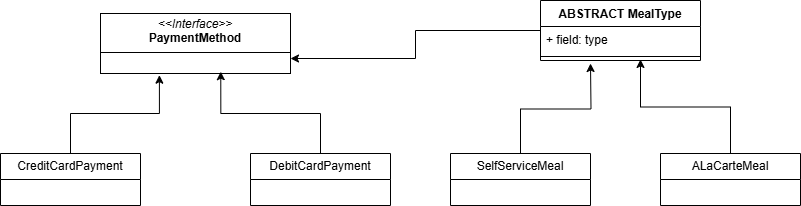

The diagram above was exported from draw.io. Its source (the exported page's mxGraphModel, read from the mxfile embedded in the PNG):
<mxGraphModel dx="1195" dy="608" grid="1" gridSize="10" guides="1" tooltips="1" connect="1" arrows="1" fold="1" page="1" pageScale="1" pageWidth="827" pageHeight="1169" math="0" shadow="0">
  <root>
    <mxCell id="WIyWlLk6GJQsqaUBKTNV-0" />
    <mxCell id="WIyWlLk6GJQsqaUBKTNV-1" parent="WIyWlLk6GJQsqaUBKTNV-0" />
    <mxCell id="7eCxGMxlmqY17FTQ4w-q-18" value="&lt;p style=&quot;margin:0px;margin-top:4px;text-align:center;&quot;&gt;&lt;i&gt;&amp;lt;&amp;lt;Interface&amp;gt;&amp;gt;&lt;/i&gt;&lt;br&gt;&lt;b&gt;PaymentMethod&lt;/b&gt;&lt;/p&gt;&lt;hr size=&quot;1&quot; style=&quot;border-style:solid;&quot;&gt;&lt;p style=&quot;margin:0px;margin-left:4px;&quot;&gt;&lt;br&gt;&lt;/p&gt;&lt;hr size=&quot;1&quot; style=&quot;border-style:solid;&quot;&gt;&lt;p style=&quot;margin:0px;margin-left:4px;&quot;&gt;&lt;br&gt;&lt;/p&gt;" style="verticalAlign=top;align=left;overflow=fill;html=1;whiteSpace=wrap;" vertex="1" parent="WIyWlLk6GJQsqaUBKTNV-1">
      <mxGeometry x="210" y="120" width="190" height="60" as="geometry" />
    </mxCell>
    <mxCell id="7eCxGMxlmqY17FTQ4w-q-23" style="edgeStyle=orthogonalEdgeStyle;rounded=0;orthogonalLoop=1;jettySize=auto;html=1;entryX=1;entryY=0.75;entryDx=0;entryDy=0;" edge="1" parent="WIyWlLk6GJQsqaUBKTNV-1" source="7eCxGMxlmqY17FTQ4w-q-19" target="7eCxGMxlmqY17FTQ4w-q-18">
      <mxGeometry relative="1" as="geometry" />
    </mxCell>
    <mxCell id="7eCxGMxlmqY17FTQ4w-q-19" value="ABSTRACT MealType" style="swimlane;fontStyle=1;align=center;verticalAlign=top;childLayout=stackLayout;horizontal=1;startSize=26;horizontalStack=0;resizeParent=1;resizeParentMax=0;resizeLast=0;collapsible=1;marginBottom=0;whiteSpace=wrap;html=1;" vertex="1" parent="WIyWlLk6GJQsqaUBKTNV-1">
      <mxGeometry x="650" y="107" width="160" height="60" as="geometry" />
    </mxCell>
    <mxCell id="7eCxGMxlmqY17FTQ4w-q-20" value="+ field: type" style="text;strokeColor=none;fillColor=none;align=left;verticalAlign=top;spacingLeft=4;spacingRight=4;overflow=hidden;rotatable=0;points=[[0,0.5],[1,0.5]];portConstraint=eastwest;whiteSpace=wrap;html=1;" vertex="1" parent="7eCxGMxlmqY17FTQ4w-q-19">
      <mxGeometry y="26" width="160" height="26" as="geometry" />
    </mxCell>
    <mxCell id="7eCxGMxlmqY17FTQ4w-q-21" value="" style="line;strokeWidth=1;fillColor=none;align=left;verticalAlign=middle;spacingTop=-1;spacingLeft=3;spacingRight=3;rotatable=0;labelPosition=right;points=[];portConstraint=eastwest;strokeColor=inherit;" vertex="1" parent="7eCxGMxlmqY17FTQ4w-q-19">
      <mxGeometry y="52" width="160" height="8" as="geometry" />
    </mxCell>
    <mxCell id="7eCxGMxlmqY17FTQ4w-q-24" value="CreditCardPayment" style="swimlane;fontStyle=0;childLayout=stackLayout;horizontal=1;startSize=26;fillColor=none;horizontalStack=0;resizeParent=1;resizeParentMax=0;resizeLast=0;collapsible=1;marginBottom=0;whiteSpace=wrap;html=1;" vertex="1" parent="WIyWlLk6GJQsqaUBKTNV-1">
      <mxGeometry x="110" y="260" width="140" height="52" as="geometry" />
    </mxCell>
    <mxCell id="7eCxGMxlmqY17FTQ4w-q-28" value="DebitCardPayment" style="swimlane;fontStyle=0;childLayout=stackLayout;horizontal=1;startSize=26;fillColor=none;horizontalStack=0;resizeParent=1;resizeParentMax=0;resizeLast=0;collapsible=1;marginBottom=0;whiteSpace=wrap;html=1;" vertex="1" parent="WIyWlLk6GJQsqaUBKTNV-1">
      <mxGeometry x="360" y="260" width="140" height="52" as="geometry" />
    </mxCell>
    <mxCell id="7eCxGMxlmqY17FTQ4w-q-29" style="edgeStyle=orthogonalEdgeStyle;rounded=0;orthogonalLoop=1;jettySize=auto;html=1;entryX=0.31;entryY=1.028;entryDx=0;entryDy=0;entryPerimeter=0;" edge="1" parent="WIyWlLk6GJQsqaUBKTNV-1" source="7eCxGMxlmqY17FTQ4w-q-24" target="7eCxGMxlmqY17FTQ4w-q-18">
      <mxGeometry relative="1" as="geometry" />
    </mxCell>
    <mxCell id="7eCxGMxlmqY17FTQ4w-q-30" style="edgeStyle=orthogonalEdgeStyle;rounded=0;orthogonalLoop=1;jettySize=auto;html=1;entryX=0.633;entryY=0.97;entryDx=0;entryDy=0;entryPerimeter=0;" edge="1" parent="WIyWlLk6GJQsqaUBKTNV-1" source="7eCxGMxlmqY17FTQ4w-q-28" target="7eCxGMxlmqY17FTQ4w-q-18">
      <mxGeometry relative="1" as="geometry" />
    </mxCell>
    <mxCell id="7eCxGMxlmqY17FTQ4w-q-36" style="edgeStyle=orthogonalEdgeStyle;rounded=0;orthogonalLoop=1;jettySize=auto;html=1;" edge="1" parent="WIyWlLk6GJQsqaUBKTNV-1" source="7eCxGMxlmqY17FTQ4w-q-31">
      <mxGeometry relative="1" as="geometry">
        <mxPoint x="700" y="170" as="targetPoint" />
      </mxGeometry>
    </mxCell>
    <mxCell id="7eCxGMxlmqY17FTQ4w-q-31" value="SelfServiceMeal" style="swimlane;fontStyle=0;childLayout=stackLayout;horizontal=1;startSize=26;fillColor=none;horizontalStack=0;resizeParent=1;resizeParentMax=0;resizeLast=0;collapsible=1;marginBottom=0;whiteSpace=wrap;html=1;" vertex="1" parent="WIyWlLk6GJQsqaUBKTNV-1">
      <mxGeometry x="560" y="260" width="140" height="52" as="geometry" />
    </mxCell>
    <mxCell id="7eCxGMxlmqY17FTQ4w-q-32" value="ALaCarteMeal" style="swimlane;fontStyle=0;childLayout=stackLayout;horizontal=1;startSize=26;fillColor=none;horizontalStack=0;resizeParent=1;resizeParentMax=0;resizeLast=0;collapsible=1;marginBottom=0;whiteSpace=wrap;html=1;" vertex="1" parent="WIyWlLk6GJQsqaUBKTNV-1">
      <mxGeometry x="770" y="260" width="140" height="52" as="geometry" />
    </mxCell>
    <mxCell id="7eCxGMxlmqY17FTQ4w-q-37" style="edgeStyle=orthogonalEdgeStyle;rounded=0;orthogonalLoop=1;jettySize=auto;html=1;entryX=0.625;entryY=0.87;entryDx=0;entryDy=0;entryPerimeter=0;" edge="1" parent="WIyWlLk6GJQsqaUBKTNV-1" source="7eCxGMxlmqY17FTQ4w-q-32" target="7eCxGMxlmqY17FTQ4w-q-21">
      <mxGeometry relative="1" as="geometry" />
    </mxCell>
  </root>
</mxGraphModel>